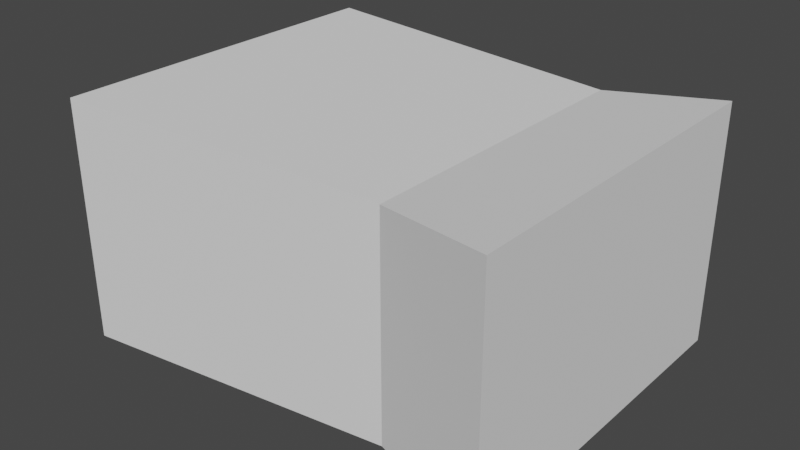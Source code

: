 # Source: Hunterian_Fence_spikeholder.blend  (saved by Blender 2.93.21; exported with 4.5.12 LTS)
import bpy
from mathutils import Matrix  # noqa: F401  (used for matrix-valued properties, if any)

bpy.ops.wm.read_factory_settings(use_empty=True)
scene = bpy.context.scene
scene.name = 'Scene'

# ---- collections
col_collection = bpy.data.collections.new('Collection'); scene.collection.children.link(col_collection)

# ---- world
world_world = bpy.data.worlds.new('World'); scene.world = world_world
world_world.use_nodes = True; world_world.node_tree.nodes.clear()
_N = world_world.node_tree.nodes; _L = world_world.node_tree.links
n0 = _N.new('ShaderNodeOutputWorld'); n0.name = 'World Output'; n0.location = (300, 300)
n1 = _N.new('ShaderNodeBackground'); n1.name = 'Background'; n1.location = (10, 300)
n1.inputs[0].default_value = (0.05088, 0.05088, 0.05088, 1.0)
_L.new(n1.outputs[0], n0.inputs[0])
n0.is_active_output = True
world_world.color = (0.05088, 0.05088, 0.05088)
world_world.use_sun_shadow = False
world_world.sun_shadow_jitter_overblur = 0.0

# ---- meshes
me_cube = bpy.data.meshes.new('Cube')
me_cube.from_pydata([(0.0, -1.362, -3.815e-06), (0.0, -1.362, 2.566), (0.0, 1.329, -3.815e-06), (0.0, 1.329, 2.566), (2.0, -1.362, -3.815e-06), (2.0, -1.362, 2.566), (2.0, 1.329, -3.815e-06), (2.0, 1.329, 2.566), (1.424, 1.329, -3.815e-06), (1.424, 1.329, 2.354), (1.424, -1.038, -3.815e-06), (1.424, -1.038, 2.354)], [], [(0, 1, 3, 2), (8, 9, 7, 6), (6, 7, 5, 4), (10, 11, 1, 0), (8, 6, 4, 10), (9, 3, 1, 11), (7, 9, 11, 5), (2, 8, 10, 0), (4, 5, 11, 10), (2, 3, 9, 8)])
_uv = me_cube.uv_layers.new(name='UVMap')
_uv.uv.foreach_set('vector', [0.114, 0.9675, 0.1159, 0.9675, 0.1159, 0.9694, 0.114, 0.9694, 0.1137, 0.971, 0.1162, 0.971, 0.1159, 0.9712, 0.114, 0.9712, 0.114, 0.9712, 0.1159, 0.9712, 0.1159, 0.9731, 0.114, 0.9731, 0.1137, 0.9734, 0.1162, 0.9734, 0.1159, 0.975, 0.114, 0.975, 0.1137, 0.971, 0.114, 0.9712, 0.114, 0.9731, 0.1137, 0.9734, 0.1162, 0.971, 0.1178, 0.9712, 0.1178, 0.9731, 0.1162, 0.9734, 0.1159, 0.9712, 0.1162, 0.971, 0.1162, 0.9734, 0.1159, 0.9731, 0.1121, 0.9712, 0.1137, 0.971, 0.1137, 0.9734, 0.1121, 0.9731, 0.114, 0.9731, 0.1159, 0.9731, 0.1162, 0.9734, 0.1137, 0.9734, 0.114, 0.9694, 0.1159, 0.9694, 0.1162, 0.971, 0.1137, 0.971])
me_cube.use_remesh_fix_poles = True
me_cube.use_remesh_preserve_attributes = False
me_cube.update()

# ---- objects
ob_cube = bpy.data.objects.new('Cube', me_cube)

# ---- transforms, parenting, visibility, modifiers, constraints
ob_cube.location = (0.0005732, -1.863e-09, 0.0004408)
ob_cube.scale = (0.07107, 0.04279, 0.03041)

# ---- collection membership
col_collection.objects.link(ob_cube)

# ---- scene / render settings (as saved in the file)
scene.frame_start = 1; scene.frame_end = 250; scene.frame_set(56)
scene.render.engine = 'BLENDER_EEVEE_NEXT'
scene.cycles.use_denoising = False
scene.cycles.samples = 128
scene.cycles.sampling_pattern = 'TABULATED_SOBOL'
scene.cycles.use_adaptive_sampling = False
scene.cycles.use_light_tree = False
scene.view_settings.view_transform = 'Filmic'
bpy.context.view_layer.update()

# ---- added for rendering (the .blend has no active camera and no usable light): camera, sun
cam_auto = bpy.data.cameras.new('AutoCamera')
cam_auto.lens = 50.0
cam_auto.sensor_width = 36.0
cam_auto.clip_end = 1000.0
ob_auto_camera = bpy.data.objects.new('AutoCamera', cam_auto)
scene.collection.objects.link(ob_auto_camera)
ob_auto_camera.location = (0.25669, -0.222767, 0.187503)
ob_auto_camera.rotation_euler = (1.09748, -7.21219e-08, 0.694738)
scene.camera = ob_auto_camera
light_auto_sun = bpy.data.lights.new('AutoSun', 'SUN')
light_auto_sun.energy = 3.0
light_auto_sun.angle = 0.0523599
ob_auto_sun = bpy.data.objects.new('AutoSun', light_auto_sun)
scene.collection.objects.link(ob_auto_sun)
ob_auto_sun.rotation_euler = (0.872665, 0.174533, 0.523599)
bpy.context.view_layer.update()
